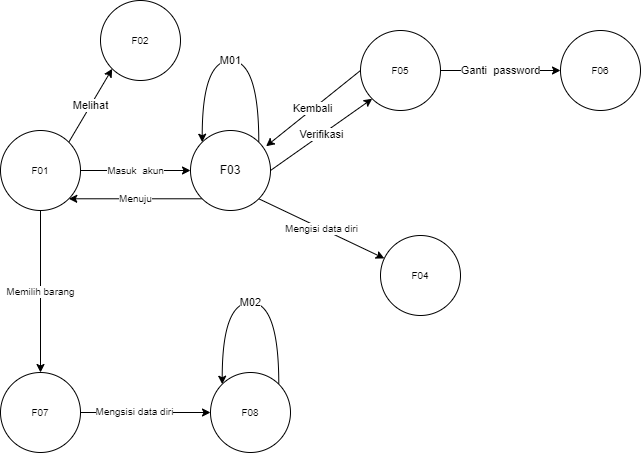

The diagram above was exported from draw.io. Its source (the exported page's mxGraphModel, read from the mxfile embedded in the PNG):
<mxGraphModel dx="1038" dy="547" grid="1" gridSize="10" guides="1" tooltips="1" connect="1" arrows="1" fold="1" page="1" pageScale="1" pageWidth="827" pageHeight="1169" math="0" shadow="0">
  <root>
    <mxCell id="noRU9SBJGvqWc8rzw3AN-0" />
    <mxCell id="noRU9SBJGvqWc8rzw3AN-1" parent="noRU9SBJGvqWc8rzw3AN-0" />
    <mxCell id="07NO-a7aH2FRpddnG8Hi-11" value="Mengelola barang" style="edgeStyle=none;rounded=0;orthogonalLoop=1;jettySize=auto;html=1;entryX=0;entryY=0.5;entryDx=0;entryDy=0;fontSize=10;startArrow=none;startFill=0;endArrow=classic;endFill=1;" parent="noRU9SBJGvqWc8rzw3AN-1" source="07NO-a7aH2FRpddnG8Hi-0" target="07NO-a7aH2FRpddnG8Hi-3" edge="1">
      <mxGeometry relative="1" as="geometry" />
    </mxCell>
    <mxCell id="07NO-a7aH2FRpddnG8Hi-13" value="Mengelola invoice" style="edgeStyle=none;rounded=0;orthogonalLoop=1;jettySize=auto;html=1;exitX=1;exitY=1;exitDx=0;exitDy=0;entryX=0;entryY=0;entryDx=0;entryDy=0;fontSize=10;startArrow=none;startFill=0;endArrow=classic;endFill=1;" parent="noRU9SBJGvqWc8rzw3AN-1" source="07NO-a7aH2FRpddnG8Hi-0" target="07NO-a7aH2FRpddnG8Hi-12" edge="1">
      <mxGeometry relative="1" as="geometry" />
    </mxCell>
    <mxCell id="I8I9rJCoB6X4do_CVtHB-1" style="edgeStyle=none;rounded=0;orthogonalLoop=1;jettySize=auto;html=1;exitX=0.955;exitY=0.257;exitDx=0;exitDy=0;fontSize=10;exitPerimeter=0;" edge="1" parent="noRU9SBJGvqWc8rzw3AN-1" source="07NO-a7aH2FRpddnG8Hi-0" target="I8I9rJCoB6X4do_CVtHB-0">
      <mxGeometry relative="1" as="geometry" />
    </mxCell>
    <mxCell id="I8I9rJCoB6X4do_CVtHB-2" value="Menuju" style="edgeLabel;html=1;align=center;verticalAlign=middle;resizable=0;points=[];fontSize=10;" vertex="1" connectable="0" parent="I8I9rJCoB6X4do_CVtHB-1">
      <mxGeometry x="-0.2173" y="4" relative="1" as="geometry">
        <mxPoint as="offset" />
      </mxGeometry>
    </mxCell>
    <mxCell id="07NO-a7aH2FRpddnG8Hi-0" value="&lt;font style=&quot;font-size: 10px&quot;&gt;F01&lt;/font&gt;" style="ellipse;whiteSpace=wrap;html=1;aspect=fixed;" parent="noRU9SBJGvqWc8rzw3AN-1" vertex="1">
      <mxGeometry x="140" y="200" width="80" height="80" as="geometry" />
    </mxCell>
    <mxCell id="07NO-a7aH2FRpddnG8Hi-1" value="M01" style="edgeStyle=orthogonalEdgeStyle;rounded=0;orthogonalLoop=1;jettySize=auto;html=1;exitX=0;exitY=0;exitDx=0;exitDy=0;entryX=1;entryY=0;entryDx=0;entryDy=0;curved=1;startArrow=classic;startFill=1;endArrow=none;endFill=0;" parent="noRU9SBJGvqWc8rzw3AN-1" source="07NO-a7aH2FRpddnG8Hi-0" target="07NO-a7aH2FRpddnG8Hi-0" edge="1">
      <mxGeometry relative="1" as="geometry">
        <Array as="points">
          <mxPoint x="152" y="130" />
          <mxPoint x="208" y="130" />
        </Array>
      </mxGeometry>
    </mxCell>
    <mxCell id="07NO-a7aH2FRpddnG8Hi-2" value="F_databarang" style="ellipse;whiteSpace=wrap;html=1;aspect=fixed;" parent="noRU9SBJGvqWc8rzw3AN-1" vertex="1">
      <mxGeometry x="370" y="200" width="80" height="80" as="geometry" />
    </mxCell>
    <mxCell id="07NO-a7aH2FRpddnG8Hi-8" value="Menginput" style="rounded=0;orthogonalLoop=1;jettySize=auto;html=1;exitX=0.5;exitY=0;exitDx=0;exitDy=0;entryX=0;entryY=0.5;entryDx=0;entryDy=0;fontSize=10;startArrow=none;startFill=0;endArrow=classic;endFill=1;" parent="noRU9SBJGvqWc8rzw3AN-1" source="07NO-a7aH2FRpddnG8Hi-3" target="07NO-a7aH2FRpddnG8Hi-6" edge="1">
      <mxGeometry relative="1" as="geometry" />
    </mxCell>
    <mxCell id="07NO-a7aH2FRpddnG8Hi-9" style="edgeStyle=none;rounded=0;orthogonalLoop=1;jettySize=auto;html=1;entryX=0;entryY=0.5;entryDx=0;entryDy=0;fontSize=10;startArrow=none;startFill=0;endArrow=classic;endFill=1;exitX=1;exitY=0;exitDx=0;exitDy=0;" parent="noRU9SBJGvqWc8rzw3AN-1" source="07NO-a7aH2FRpddnG8Hi-3" target="07NO-a7aH2FRpddnG8Hi-5" edge="1">
      <mxGeometry relative="1" as="geometry" />
    </mxCell>
    <mxCell id="07NO-a7aH2FRpddnG8Hi-26" value="Melihat" style="edgeLabel;html=1;align=center;verticalAlign=middle;resizable=0;points=[];fontSize=11;" parent="07NO-a7aH2FRpddnG8Hi-9" vertex="1" connectable="0">
      <mxGeometry x="0.1699" y="-5" relative="1" as="geometry">
        <mxPoint as="offset" />
      </mxGeometry>
    </mxCell>
    <mxCell id="07NO-a7aH2FRpddnG8Hi-10" value="Mengubah" style="edgeStyle=none;rounded=0;orthogonalLoop=1;jettySize=auto;html=1;exitX=1;exitY=0.5;exitDx=0;exitDy=0;entryX=0;entryY=0.5;entryDx=0;entryDy=0;fontSize=10;startArrow=none;startFill=0;endArrow=classic;endFill=1;" parent="noRU9SBJGvqWc8rzw3AN-1" source="07NO-a7aH2FRpddnG8Hi-3" target="07NO-a7aH2FRpddnG8Hi-4" edge="1">
      <mxGeometry relative="1" as="geometry" />
    </mxCell>
    <mxCell id="07NO-a7aH2FRpddnG8Hi-23" value="Menghapus" style="edgeStyle=none;rounded=0;orthogonalLoop=1;jettySize=auto;html=1;exitX=1;exitY=1;exitDx=0;exitDy=0;entryX=0;entryY=0.5;entryDx=0;entryDy=0;fontSize=10;startArrow=none;startFill=0;endArrow=classic;endFill=1;" parent="noRU9SBJGvqWc8rzw3AN-1" source="07NO-a7aH2FRpddnG8Hi-3" target="07NO-a7aH2FRpddnG8Hi-19" edge="1">
      <mxGeometry relative="1" as="geometry" />
    </mxCell>
    <mxCell id="07NO-a7aH2FRpddnG8Hi-3" value="&lt;font style=&quot;font-size: 10px&quot;&gt;F03&lt;/font&gt;" style="ellipse;whiteSpace=wrap;html=1;aspect=fixed;" parent="noRU9SBJGvqWc8rzw3AN-1" vertex="1">
      <mxGeometry x="370" y="200" width="80" height="80" as="geometry" />
    </mxCell>
    <mxCell id="07NO-a7aH2FRpddnG8Hi-4" value="&lt;font style=&quot;font-size: 10px&quot;&gt;F06&lt;/font&gt;" style="ellipse;whiteSpace=wrap;html=1;aspect=fixed;" parent="noRU9SBJGvqWc8rzw3AN-1" vertex="1">
      <mxGeometry x="560" y="240" width="80" height="80" as="geometry" />
    </mxCell>
    <mxCell id="07NO-a7aH2FRpddnG8Hi-5" value="&lt;font style=&quot;font-size: 10px&quot;&gt;F05&lt;/font&gt;" style="ellipse;whiteSpace=wrap;html=1;aspect=fixed;" parent="noRU9SBJGvqWc8rzw3AN-1" vertex="1">
      <mxGeometry x="550" y="150" width="80" height="80" as="geometry" />
    </mxCell>
    <mxCell id="07NO-a7aH2FRpddnG8Hi-6" value="&lt;font style=&quot;font-size: 10px&quot;&gt;F04&lt;/font&gt;" style="ellipse;whiteSpace=wrap;html=1;aspect=fixed;" parent="noRU9SBJGvqWc8rzw3AN-1" vertex="1">
      <mxGeometry x="520" y="60" width="80" height="80" as="geometry" />
    </mxCell>
    <mxCell id="07NO-a7aH2FRpddnG8Hi-25" value="Melihat" style="edgeStyle=none;rounded=0;orthogonalLoop=1;jettySize=auto;html=1;entryX=0.5;entryY=0;entryDx=0;entryDy=0;fontSize=10;startArrow=none;startFill=0;endArrow=classic;endFill=1;exitX=1;exitY=1;exitDx=0;exitDy=0;" parent="noRU9SBJGvqWc8rzw3AN-1" source="07NO-a7aH2FRpddnG8Hi-12" target="07NO-a7aH2FRpddnG8Hi-24" edge="1">
      <mxGeometry relative="1" as="geometry" />
    </mxCell>
    <mxCell id="07NO-a7aH2FRpddnG8Hi-12" value="F07" style="ellipse;whiteSpace=wrap;html=1;aspect=fixed;" parent="noRU9SBJGvqWc8rzw3AN-1" vertex="1">
      <mxGeometry x="260" y="380" width="80" height="80" as="geometry" />
    </mxCell>
    <mxCell id="07NO-a7aH2FRpddnG8Hi-19" value="&lt;font style=&quot;font-size: 10px&quot;&gt;F09&lt;/font&gt;" style="ellipse;whiteSpace=wrap;html=1;aspect=fixed;" parent="noRU9SBJGvqWc8rzw3AN-1" vertex="1">
      <mxGeometry x="560" y="410" width="80" height="80" as="geometry" />
    </mxCell>
    <mxCell id="07NO-a7aH2FRpddnG8Hi-20" value="M03" style="edgeStyle=orthogonalEdgeStyle;rounded=0;orthogonalLoop=1;jettySize=auto;html=1;exitX=0;exitY=0;exitDx=0;exitDy=0;entryX=1;entryY=0;entryDx=0;entryDy=0;curved=1;startArrow=classic;startFill=1;endArrow=none;endFill=0;" parent="noRU9SBJGvqWc8rzw3AN-1" source="07NO-a7aH2FRpddnG8Hi-19" target="07NO-a7aH2FRpddnG8Hi-19" edge="1">
      <mxGeometry relative="1" as="geometry">
        <Array as="points">
          <mxPoint x="572" y="340" />
          <mxPoint x="628" y="340" />
        </Array>
      </mxGeometry>
    </mxCell>
    <mxCell id="07NO-a7aH2FRpddnG8Hi-24" value="&lt;font style=&quot;font-size: 11px&quot;&gt;F08&lt;/font&gt;" style="ellipse;whiteSpace=wrap;html=1;aspect=fixed;" parent="noRU9SBJGvqWc8rzw3AN-1" vertex="1">
      <mxGeometry x="333" y="505" width="80" height="80" as="geometry" />
    </mxCell>
    <mxCell id="I8I9rJCoB6X4do_CVtHB-0" value="&lt;font style=&quot;font-size: 10px&quot;&gt;F02&lt;/font&gt;" style="ellipse;whiteSpace=wrap;html=1;aspect=fixed;" vertex="1" parent="noRU9SBJGvqWc8rzw3AN-1">
      <mxGeometry x="270" y="70" width="80" height="80" as="geometry" />
    </mxCell>
  </root>
</mxGraphModel>